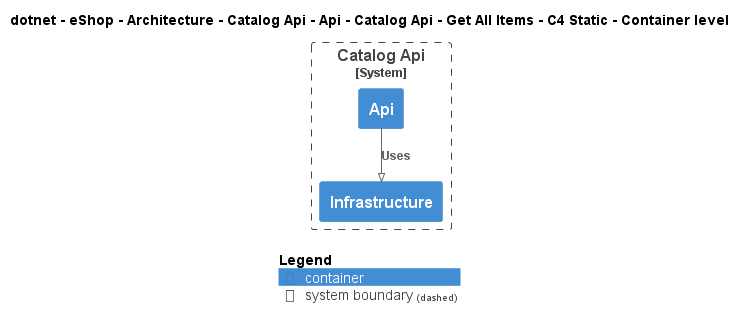

The diagram above was rendered by PlantUML. Its source (embedded in the PNG):
@startuml
!pragma layout smetana
!include ..\..\..\..\..\..\..\..\..\..\..\.c4s\C4_Container.puml

AddElementTag("c4interflow:lifecycle:new", $bgColor=green, $fontColor=#ffffff, $borderColor=green, $shadowing="False")
AddElementTag("c4interflow:lifecycle:changed", $bgColor=orange, $fontColor=#ffffff, $borderColor=orange, $shadowing="False")
AddElementTag("c4interflow:lifecycle:removed", $bgColor=red, $fontColor=#ffffff, $borderColor=red, $shadowing="False")

AddRelTag("c4interflow:lifecycle:new", $textColor=green, $lineColor=green)
AddRelTag("c4interflow:lifecycle:changed", $textColor=orange, $lineColor=orange)
AddRelTag("c4interflow:lifecycle:removed", $textColor=red, $lineColor=red)

SHOW_PERSON_PORTRAIT()
LAYOUT_TOP_DOWN()

skinparam linetype polyline

title dotnet - eShop - Architecture - Catalog Api - Api - Catalog Api - Get All Items - C4 Static - Container level


System_Boundary(dotnet.eShop.Architecture.SoftwareSystems.CatalogApi, "Catalog Api") {
    Container(dotnet.eShop.Architecture.SoftwareSystems.CatalogApi.Containers.Api, "Api", "", "")
    Container(dotnet.eShop.Architecture.SoftwareSystems.CatalogApi.Containers.Infrastructure, "Infrastructure", "", "")
}

Rel(dotnet.eShop.Architecture.SoftwareSystems.CatalogApi.Containers.Api, dotnet.eShop.Architecture.SoftwareSystems.CatalogApi.Containers.Infrastructure, "Uses")


SHOW_LEGEND()
@enduml